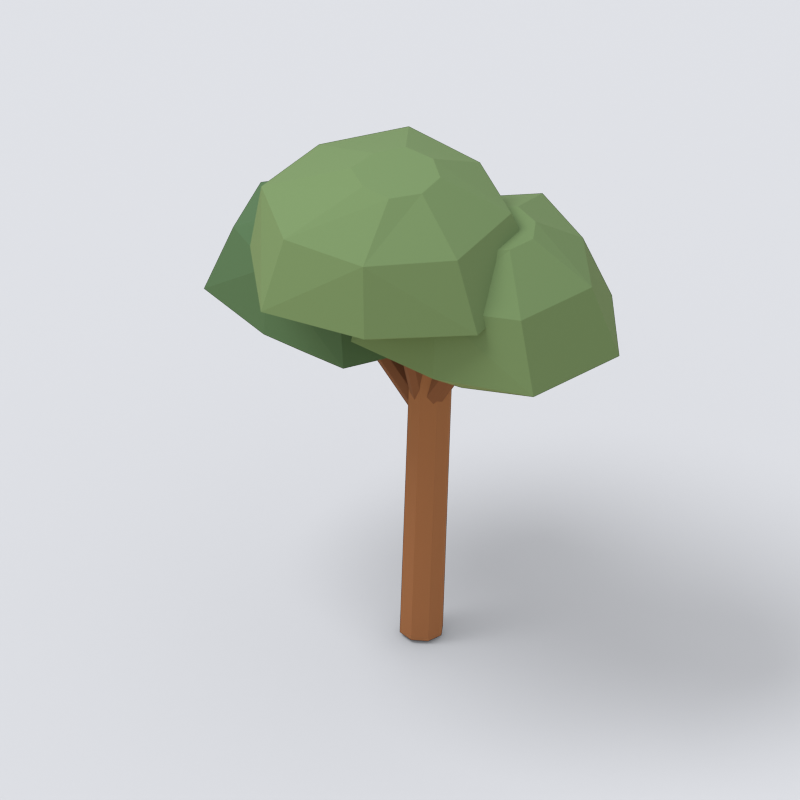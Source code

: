 # Source: tree_pine_v1530_02.blend  (saved by Blender 5.2.44; exported with 4.5.12 LTS)
import bpy
from mathutils import Matrix  # noqa: F401  (used for matrix-valued properties, if any)

bpy.ops.wm.read_factory_settings(use_empty=True)
scene = bpy.context.scene
scene.name = 'Scene'

# ---- collections
col_collection = bpy.data.collections.new('Collection'); scene.collection.children.link(col_collection)

# ---- materials (node trees are filled in below, after node groups)
mat_wood_light = bpy.data.materials.new('wood_light')
mat_wood_light.diffuse_color = (0.3278, 0.1384, 0.05951, 1.0)
mat_wood = bpy.data.materials.new('wood')
mat_wood.diffuse_color = (0.2086, 0.08438, 0.03955, 1.0)
mat_leaf_forest = bpy.data.materials.new('leaf_forest')
mat_leaf_forest.diffuse_color = (0.08438, 0.159, 0.07227, 1.0)
mat_green = bpy.data.materials.new('green')
mat_green.diffuse_color = (0.162, 0.2462, 0.1022, 1.0)
mat_cream = bpy.data.materials.new('cream')
mat_cream.diffuse_color = (0.7991, 0.6795, 0.4793, 1.0)

# ---- material node trees
mat_wood_light.use_nodes = True; mat_wood_light.node_tree.nodes.clear()
_N = mat_wood_light.node_tree.nodes; _L = mat_wood_light.node_tree.links
n0 = _N.new('ShaderNodeBsdfPrincipled'); n0.name = 'Principled BSDF'; n0.location = (-200, 100)
n0.inputs[0].default_value = (0.3278, 0.1384, 0.05951, 1.0)
n0.inputs[2].default_value = 0.9
n0.inputs[10].default_value = 0.005
n0.inputs[13].default_value = 0.18
n1 = _N.new('ShaderNodeOutputMaterial'); n1.name = 'Material Output'; n1.location = (200, 100)
_L.new(n0.outputs[0], n1.inputs[0])
n1.is_active_output = True
mat_wood.use_nodes = True; mat_wood.node_tree.nodes.clear()
_N = mat_wood.node_tree.nodes; _L = mat_wood.node_tree.links
n0 = _N.new('ShaderNodeBsdfPrincipled'); n0.name = 'Principled BSDF'; n0.location = (-200, 100)
n0.inputs[0].default_value = (0.2086, 0.08438, 0.03955, 1.0)
n0.inputs[2].default_value = 0.9
n0.inputs[10].default_value = 0.005
n0.inputs[13].default_value = 0.18
n1 = _N.new('ShaderNodeOutputMaterial'); n1.name = 'Material Output'; n1.location = (200, 100)
_L.new(n0.outputs[0], n1.inputs[0])
n1.is_active_output = True
mat_leaf_forest.use_nodes = True; mat_leaf_forest.node_tree.nodes.clear()
_N = mat_leaf_forest.node_tree.nodes; _L = mat_leaf_forest.node_tree.links
n0 = _N.new('ShaderNodeBsdfPrincipled'); n0.name = 'Principled BSDF'; n0.location = (-200, 100)
n0.inputs[0].default_value = (0.08438, 0.159, 0.07227, 1.0)
n0.inputs[2].default_value = 0.9
n0.inputs[10].default_value = 0.005
n0.inputs[13].default_value = 0.18
n1 = _N.new('ShaderNodeOutputMaterial'); n1.name = 'Material Output'; n1.location = (200, 100)
_L.new(n0.outputs[0], n1.inputs[0])
n1.is_active_output = True
mat_green.use_nodes = True; mat_green.node_tree.nodes.clear()
_N = mat_green.node_tree.nodes; _L = mat_green.node_tree.links
n0 = _N.new('ShaderNodeBsdfPrincipled'); n0.name = 'Principled BSDF'; n0.location = (-200, 100)
n0.inputs[0].default_value = (0.162, 0.2462, 0.1022, 1.0)
n0.inputs[2].default_value = 0.9
n0.inputs[10].default_value = 0.005
n0.inputs[13].default_value = 0.18
n1 = _N.new('ShaderNodeOutputMaterial'); n1.name = 'Material Output'; n1.location = (200, 100)
_L.new(n0.outputs[0], n1.inputs[0])
n1.is_active_output = True
mat_cream.use_nodes = True; mat_cream.node_tree.nodes.clear()
_N = mat_cream.node_tree.nodes; _L = mat_cream.node_tree.links
n0 = _N.new('ShaderNodeBsdfPrincipled'); n0.name = 'Principled BSDF'; n0.location = (-200, 100)
n0.inputs[0].default_value = (0.7991, 0.6795, 0.4793, 1.0)
n0.inputs[2].default_value = 0.9
n0.inputs[10].default_value = 0.005
n0.inputs[13].default_value = 0.18
n1 = _N.new('ShaderNodeOutputMaterial'); n1.name = 'Material Output'; n1.location = (200, 100)
_L.new(n0.outputs[0], n1.inputs[0])
n1.is_active_output = True

# ---- world
world_world = bpy.data.worlds.new('World'); scene.world = world_world
world_world.use_nodes = True; world_world.node_tree.nodes.clear()
_N = world_world.node_tree.nodes; _L = world_world.node_tree.links
n0 = _N.new('ShaderNodeOutputWorld'); n0.name = 'World Output'; n0.location = (200, 100)
n1 = _N.new('ShaderNodeBackground'); n1.name = 'Background'; n1.location = (-200, 100)
n1.inputs[0].default_value = (0.93, 0.95, 1.0, 1.0)
n1.inputs[1].default_value = 0.8
_L.new(n1.outputs[0], n0.inputs[0])
n0.is_active_output = True
world_world.color = (0.05088, 0.05088, 0.05088)
world_world.sun_shadow_jitter_overblur = 0.0

# ---- cameras
cam_camera = bpy.data.cameras.new('Camera')
cam_camera.type = 'ORTHO'
cam_camera.ortho_scale = 3.664

# ---- lights
light_area = bpy.data.lights.new('Area', 'AREA')
light_area.energy = 700.0
light_area.shape = 'DISK'
light_area.size = 5.0
light_area.size_y = 1.0

# ---- meshes
me_cylinder = bpy.data.meshes.new('Cylinder')
me_cylinder.from_pydata([(0.0, 0.1029, -1.014), (0.0, 0.1029, 1.014), (0.07279, 0.07279, -1.014), (0.07279, 0.07279, 1.014), (0.1029, 0.0, -1.014), (0.1029, 0.0, 1.014), (0.07279, -0.07279, -1.014), (0.07279, -0.07279, 1.014), (0.0, -0.1029, -1.014), (0.0, -0.1029, 1.014), (-0.07279, -0.07279, -1.014), (-0.07279, -0.07279, 1.014), (-0.1029, 0.0, -1.014), (-0.1029, 0.0, 1.014), (-0.07279, 0.07279, -1.014), (-0.07279, 0.07279, 1.014)], [], [(0, 1, 3, 2), (2, 3, 5, 4), (4, 5, 7, 6), (6, 7, 9, 8), (8, 9, 11, 10), (10, 11, 13, 12), (3, 1, 15, 13, 11, 9, 7, 5), (12, 13, 15, 14), (14, 15, 1, 0), (0, 2, 4, 6, 8, 10, 12, 14)])
_uv = me_cylinder.uv_layers.new(name='UVMap')
_uv.uv.foreach_set('vector', [1.0, 0.5, 1.0, 1.0, 0.875, 1.0, 0.875, 0.5, 0.875, 0.5, 0.875, 1.0, 0.75, 1.0, 0.75, 0.5, 0.75, 0.5, 0.75, 1.0, 0.625, 1.0, 0.625, 0.5, 0.625, 0.5, 0.625, 1.0, 0.5, 1.0, 0.5, 0.5, 0.5, 0.5, 0.5, 1.0, 0.375, 1.0, 0.375, 0.5, 0.375, 0.5, 0.375, 1.0, 0.25, 1.0, 0.25, 0.5, 0.4197, 0.4197, 0.25, 0.49, 0.08029, 0.4197, 0.01, 0.25, 0.08029, 0.08029, 0.25, 0.01, 0.4197, 0.08029, 0.49, 0.25, 0.25, 0.5, 0.25, 1.0, 0.125, 1.0, 0.125, 0.5, 0.125, 0.5, 0.125, 1.0, 0.0, 1.0, 0.0, 0.5, 0.75, 0.49, 0.9197, 0.4197, 0.99, 0.25, 0.9197, 0.08029, 0.75, 0.01, 0.5803, 0.08029, 0.51, 0.25, 0.5803, 0.4197])
me_cylinder.materials.append(mat_wood_light)
me_cylinder.update()
me_cylinder_001 = bpy.data.meshes.new('Cylinder.001')
me_cylinder_001.from_pydata([(0.0, 0.05705, -0.3263), (0.0, 0.05705, 0.3263), (0.04034, 0.04034, -0.3263), (0.04034, 0.04034, 0.3263), (0.05705, 0.0, -0.3263), (0.05705, 0.0, 0.3263), (0.04034, -0.04034, -0.3263), (0.04034, -0.04034, 0.3263), (0.0, -0.05705, -0.3263), (0.0, -0.05705, 0.3263), (-0.04034, -0.04034, -0.3263), (-0.04034, -0.04034, 0.3263), (-0.05705, 0.0, -0.3263), (-0.05705, 0.0, 0.3263), (-0.04034, 0.04034, -0.3263), (-0.04034, 0.04034, 0.3263)], [], [(0, 1, 3, 2), (2, 3, 5, 4), (4, 5, 7, 6), (6, 7, 9, 8), (8, 9, 11, 10), (10, 11, 13, 12), (3, 1, 15, 13, 11, 9, 7, 5), (12, 13, 15, 14), (14, 15, 1, 0), (0, 2, 4, 6, 8, 10, 12, 14)])
_uv = me_cylinder_001.uv_layers.new(name='UVMap')
_uv.uv.foreach_set('vector', [1.0, 0.5, 1.0, 1.0, 0.875, 1.0, 0.875, 0.5, 0.875, 0.5, 0.875, 1.0, 0.75, 1.0, 0.75, 0.5, 0.75, 0.5, 0.75, 1.0, 0.625, 1.0, 0.625, 0.5, 0.625, 0.5, 0.625, 1.0, 0.5, 1.0, 0.5, 0.5, 0.5, 0.5, 0.5, 1.0, 0.375, 1.0, 0.375, 0.5, 0.375, 0.5, 0.375, 1.0, 0.25, 1.0, 0.25, 0.5, 0.4197, 0.4197, 0.25, 0.49, 0.08029, 0.4197, 0.01, 0.25, 0.08029, 0.08029, 0.25, 0.01, 0.4197, 0.08029, 0.49, 0.25, 0.25, 0.5, 0.25, 1.0, 0.125, 1.0, 0.125, 0.5, 0.125, 0.5, 0.125, 1.0, 0.0, 1.0, 0.0, 0.5, 0.75, 0.49, 0.9197, 0.4197, 0.99, 0.25, 0.9197, 0.08029, 0.75, 0.01, 0.5803, 0.08029, 0.51, 0.25, 0.5803, 0.4197])
me_cylinder_001.materials.append(mat_wood)
me_cylinder_001.update()
me_umbrella_of_pine_needles = bpy.data.meshes.new('Umbrella of pine needles')
me_umbrella_of_pine_needles.from_pydata([(-0.201, -0.02636, 1.457), (-0.2731, 0.1797, 1.457), (-0.4792, 0.2279, 1.457), (-0.6972, 0.1916, 1.457), (-0.7271, -0.02636, 1.457), (-0.6936, -0.2407, 1.457), (-0.4792, -0.29, 1.457), (-0.2814, -0.2242, 1.457), (0.158, -0.02636, 1.677), (-0.09725, 0.3556, 1.677), (-0.4792, 0.5672, 1.677), (-0.8993, 0.3937, 1.677), (-1.019, -0.02636, 1.677), (-0.9299, -0.4771, 1.677), (-0.4792, -0.5415, 1.677), (-0.02767, -0.4779, 1.677), (0.01521, -0.02636, 2.007), (-0.2062, 0.2766, 2.007), (-0.5092, 0.5066, 2.007), (-0.8203, 0.2848, 2.007), (-1.013, -0.02636, 2.007), (-0.8497, -0.3669, 2.007), (-0.5092, -0.4842, 2.007), (-0.1396, -0.396, 2.007), (-0.2584, -0.02636, 2.197), (-0.3101, 0.09277, 2.197), (-0.4292, 0.1604, 2.197), (-0.5396, 0.08401, 2.197), (-0.6224, -0.02636, 2.197), (-0.54, -0.1372, 2.197), (-0.4292, -0.212, 2.197), (-0.3091, -0.1465, 2.197)], [], [(7, 6, 5, 4, 3, 2, 1, 0), (0, 1, 9, 8), (1, 2, 10, 9), (2, 3, 11, 10), (3, 4, 12, 11), (4, 5, 13, 12), (5, 6, 14, 13), (6, 7, 15, 14), (7, 0, 8, 15), (8, 9, 16), (9, 17, 16), (9, 10, 18, 17), (10, 11, 18), (11, 19, 18), (11, 12, 20, 19), (12, 13, 20), (13, 21, 20), (13, 14, 22, 21), (14, 15, 22), (15, 23, 22), (15, 8, 16, 23), (16, 17, 25, 24), (17, 18, 26, 25), (18, 19, 27, 26), (19, 20, 28, 27), (20, 21, 29, 28), (21, 22, 30, 29), (22, 23, 31, 30), (23, 16, 24, 31), (24, 25, 26, 27, 28, 29, 30, 31)])
me_umbrella_of_pine_needles.materials.append(mat_leaf_forest)
me_umbrella_of_pine_needles.update()
me_cylinder_002 = bpy.data.meshes.new('Cylinder.002')
me_cylinder_002.from_pydata([(0.0, 0.05751, -0.3876), (0.0, 0.05751, 0.3876), (0.04067, 0.04067, -0.3876), (0.04067, 0.04067, 0.3876), (0.05751, 0.0, -0.3876), (0.05751, 0.0, 0.3876), (0.04067, -0.04067, -0.3876), (0.04067, -0.04067, 0.3876), (0.0, -0.05751, -0.3876), (0.0, -0.05751, 0.3876), (-0.04067, -0.04067, -0.3876), (-0.04067, -0.04067, 0.3876), (-0.05751, 0.0, -0.3876), (-0.05751, 0.0, 0.3876), (-0.04067, 0.04067, -0.3876), (-0.04067, 0.04067, 0.3876)], [], [(0, 1, 3, 2), (2, 3, 5, 4), (4, 5, 7, 6), (6, 7, 9, 8), (8, 9, 11, 10), (10, 11, 13, 12), (3, 1, 15, 13, 11, 9, 7, 5), (12, 13, 15, 14), (14, 15, 1, 0), (0, 2, 4, 6, 8, 10, 12, 14)])
_uv = me_cylinder_002.uv_layers.new(name='UVMap')
_uv.uv.foreach_set('vector', [1.0, 0.5, 1.0, 1.0, 0.875, 1.0, 0.875, 0.5, 0.875, 0.5, 0.875, 1.0, 0.75, 1.0, 0.75, 0.5, 0.75, 0.5, 0.75, 1.0, 0.625, 1.0, 0.625, 0.5, 0.625, 0.5, 0.625, 1.0, 0.5, 1.0, 0.5, 0.5, 0.5, 0.5, 0.5, 1.0, 0.375, 1.0, 0.375, 0.5, 0.375, 0.5, 0.375, 1.0, 0.25, 1.0, 0.25, 0.5, 0.4197, 0.4197, 0.25, 0.49, 0.08029, 0.4197, 0.01, 0.25, 0.08029, 0.08029, 0.25, 0.01, 0.4197, 0.08029, 0.49, 0.25, 0.25, 0.5, 0.25, 1.0, 0.125, 1.0, 0.125, 0.5, 0.125, 0.5, 0.125, 1.0, 0.0, 1.0, 0.0, 0.5, 0.75, 0.49, 0.9197, 0.4197, 0.99, 0.25, 0.9197, 0.08029, 0.75, 0.01, 0.5803, 0.08029, 0.51, 0.25, 0.5803, 0.4197])
me_cylinder_002.materials.append(mat_wood)
me_cylinder_002.update()
me_umbrella_of_pine_needles_001 = bpy.data.meshes.new('Umbrella of pine needles.001')
me_umbrella_of_pine_needles_001.from_pydata([(0.677, 0.1403, 1.692), (0.5375, 0.3252, 1.692), (0.3124, 0.3158, 1.692), (0.1083, 0.2033, 1.692), (0.1361, -0.02702, 1.692), (0.2453, -0.2288, 1.692), (0.4776, -0.2182, 1.692), (0.6572, -0.08624, 1.692), (1.032, 0.2501, 1.912), (0.6658, 0.5683, 1.912), (0.2077, 0.6543, 1.912), (-0.1636, 0.3467, 1.912), (-0.1627, -0.1195, 1.912), (0.08203, -0.5383, 1.912), (0.5596, -0.4832, 1.912), (0.9857, -0.2595, 1.912), (0.8898, 0.2154, 2.242), (0.5814, 0.4652, 2.242), (0.1989, 0.5858, 2.242), (-0.05766, 0.275, 2.242), (-0.1447, -0.1046, 2.242), (0.1245, -0.401, 2.242), (0.5092, -0.4175, 2.242), (0.8495, -0.2035, 2.242), (0.6182, 0.1067, 2.432), (0.528, 0.2124, 2.432), (0.3857, 0.2404, 2.432), (0.2937, 0.1318, 2.432), (0.2506, -0.007068, 2.432), (0.3644, -0.09783, 2.432), (0.5016, -0.1341, 2.432), (0.6045, -0.0321, 2.432)], [], [(7, 6, 5, 4, 3, 2, 1, 0), (0, 1, 9, 8), (1, 2, 10, 9), (2, 3, 11, 10), (3, 4, 12, 11), (4, 5, 13, 12), (5, 6, 14, 13), (6, 7, 15, 14), (7, 0, 8, 15), (8, 9, 16), (9, 17, 16), (9, 10, 18, 17), (10, 11, 18), (11, 19, 18), (11, 12, 20, 19), (12, 13, 20), (13, 21, 20), (13, 14, 22, 21), (14, 15, 22), (15, 23, 22), (15, 8, 16, 23), (16, 17, 25, 24), (17, 18, 26, 25), (18, 19, 27, 26), (19, 20, 28, 27), (20, 21, 29, 28), (21, 22, 30, 29), (22, 23, 31, 30), (23, 16, 24, 31), (24, 25, 26, 27, 28, 29, 30, 31)])
me_umbrella_of_pine_needles_001.materials.append(mat_green)
me_umbrella_of_pine_needles_001.update()
me_cylinder_003 = bpy.data.meshes.new('Cylinder.003')
me_cylinder_003.from_pydata([(0.0, 0.04785, -0.4906), (0.0, 0.04785, 0.4906), (0.03384, 0.03384, -0.4906), (0.03384, 0.03384, 0.4906), (0.04785, 0.0, -0.4906), (0.04785, 0.0, 0.4906), (0.03384, -0.03384, -0.4906), (0.03384, -0.03384, 0.4906), (0.0, -0.04785, -0.4906), (0.0, -0.04785, 0.4906), (-0.03384, -0.03384, -0.4906), (-0.03384, -0.03384, 0.4906), (-0.04785, 0.0, -0.4906), (-0.04785, 0.0, 0.4906), (-0.03384, 0.03384, -0.4906), (-0.03384, 0.03384, 0.4906)], [], [(0, 1, 3, 2), (2, 3, 5, 4), (4, 5, 7, 6), (6, 7, 9, 8), (8, 9, 11, 10), (10, 11, 13, 12), (3, 1, 15, 13, 11, 9, 7, 5), (12, 13, 15, 14), (14, 15, 1, 0), (0, 2, 4, 6, 8, 10, 12, 14)])
_uv = me_cylinder_003.uv_layers.new(name='UVMap')
_uv.uv.foreach_set('vector', [1.0, 0.5, 1.0, 1.0, 0.875, 1.0, 0.875, 0.5, 0.875, 0.5, 0.875, 1.0, 0.75, 1.0, 0.75, 0.5, 0.75, 0.5, 0.75, 1.0, 0.625, 1.0, 0.625, 0.5, 0.625, 0.5, 0.625, 1.0, 0.5, 1.0, 0.5, 0.5, 0.5, 0.5, 0.5, 1.0, 0.375, 1.0, 0.375, 0.5, 0.375, 0.5, 0.375, 1.0, 0.25, 1.0, 0.25, 0.5, 0.4197, 0.4197, 0.25, 0.49, 0.08029, 0.4197, 0.01, 0.25, 0.08029, 0.08029, 0.25, 0.01, 0.4197, 0.08029, 0.49, 0.25, 0.25, 0.5, 0.25, 1.0, 0.125, 1.0, 0.125, 0.5, 0.125, 0.5, 0.125, 1.0, 0.0, 1.0, 0.0, 0.5, 0.75, 0.49, 0.9197, 0.4197, 0.99, 0.25, 0.9197, 0.08029, 0.75, 0.01, 0.5803, 0.08029, 0.51, 0.25, 0.5803, 0.4197])
me_cylinder_003.materials.append(mat_wood)
me_cylinder_003.update()
me_umbrella_of_pine_needles_002 = bpy.data.meshes.new('Umbrella of pine needles.002')
me_umbrella_of_pine_needles_002.from_pydata([(0.3033, -0.05813, 1.97), (0.09686, 0.08612, 1.97), (-0.139, 0.01354, 1.97), (-0.3029, -0.1779, 1.97), (-0.216, -0.4134, 1.97), (-0.02739, -0.5764, 1.97), (0.2133, -0.5013, 1.97), (0.3554, -0.3014, 1.97), (0.6245, 0.1617, 2.19), (0.1553, 0.3977, 2.19), (-0.3515, 0.3241, 2.19), (-0.6383, -0.115, 2.19), (-0.501, -0.6084, 2.19), (-0.09617, -0.9431, 2.19), (0.3933, -0.7645, 2.19), (0.7379, -0.3731, 2.19), (0.492, 0.0915, 2.52), (0.1025, 0.2763, 2.52), (-0.3306, 0.2498, 2.52), (-0.5196, -0.1429, 2.52), (-0.4699, -0.5666, 2.52), (-0.09806, -0.7932, 2.52), (0.3137, -0.6919, 2.52), (0.5838, -0.3498, 2.52), (0.2512, -0.128, 2.71), (0.1222, -0.0455, 2.71), (-0.03384, -0.06703, 2.71), (-0.1025, -0.2061, 2.71), (-0.09243, -0.3631, 2.71), (0.05012, -0.4297, 2.71), (0.2043, -0.4151, 2.71), (0.2822, -0.2783, 2.71)], [], [(7, 6, 5, 4, 3, 2, 1, 0), (0, 1, 9, 8), (1, 2, 10, 9), (2, 3, 11, 10), (3, 4, 12, 11), (4, 5, 13, 12), (5, 6, 14, 13), (6, 7, 15, 14), (7, 0, 8, 15), (8, 9, 16), (9, 17, 16), (9, 10, 18, 17), (10, 11, 18), (11, 19, 18), (11, 12, 20, 19), (12, 13, 20), (13, 21, 20), (13, 14, 22, 21), (14, 15, 22), (15, 23, 22), (15, 8, 16, 23), (16, 17, 25, 24), (17, 18, 26, 25), (18, 19, 27, 26), (19, 20, 28, 27), (20, 21, 29, 28), (21, 22, 30, 29), (22, 23, 31, 30), (23, 16, 24, 31), (24, 25, 26, 27, 28, 29, 30, 31)])
me_umbrella_of_pine_needles_002.materials.append(mat_green)
me_umbrella_of_pine_needles_002.update()
me_plane = bpy.data.meshes.new('Plane')
me_plane.from_pydata([(-271.3, -271.3, 0.0), (271.3, -271.3, 0.0), (-271.3, 271.3, 0.0), (271.3, 271.3, 0.0)], [], [(0, 1, 3, 2)])
_uv = me_plane.uv_layers.new(name='UVMap')
_uv.uv.foreach_set('vector', [0.0, 0.0, 1.0, 0.0, 1.0, 1.0, 0.0, 1.0])
me_plane.materials.append(mat_cream)
me_plane.update()

# ---- objects
ob_maritime_pine_trunk = bpy.data.objects.new('Maritime pine trunk', me_cylinder)
ob_high_spreading_pine_branch = bpy.data.objects.new('High spreading pine branch', me_cylinder_001)
ob_umbrella_of_pine_needles = bpy.data.objects.new('Umbrella of pine needles', me_umbrella_of_pine_needles)
ob_high_spreading_pine_branch_001 = bpy.data.objects.new('High spreading pine branch.001', me_cylinder_002)
ob_umbrella_of_pine_needles_001 = bpy.data.objects.new('Umbrella of pine needles.001', me_umbrella_of_pine_needles_001)
ob_high_spreading_pine_branch_002 = bpy.data.objects.new('High spreading pine branch.002', me_cylinder_003)
ob_umbrella_of_pine_needles_002 = bpy.data.objects.new('Umbrella of pine needles.002', me_umbrella_of_pine_needles_002)
ob_collection_orthographic_camera = bpy.data.objects.new('Collection orthographic camera', cam_camera)
ob_soft_daylight = bpy.data.objects.new('Soft daylight', light_area)
ob_thumbnail_shadow_catcher__not_exported = bpy.data.objects.new('Thumbnail shadow catcher (not exported)', me_plane)

# ---- transforms, parenting, visibility, modifiers, constraints
ob_maritime_pine_trunk.location = (0.01491, 0.02865, 1.013)
ob_maritime_pine_trunk.rotation_euler = (0.03187, -9.116e-07, 2.662)
ob_maritime_pine_trunk.pass_index = 1
ob_high_spreading_pine_branch.location = (-0.2367, -0.007992, 1.459)
ob_high_spreading_pine_branch.rotation_euler = (0.8414, 6.084e-08, -1.495)
ob_high_spreading_pine_branch.pass_index = 1
ob_umbrella_of_pine_needles.location = (0.0, 0.0, 0.0)
ob_umbrella_of_pine_needles.pass_index = 1
ob_high_spreading_pine_branch_001.location = (0.1998, 0.03154, 1.577)
ob_high_spreading_pine_branch_001.rotation_euler = (0.5275, 8.034e-08, 1.679)
ob_high_spreading_pine_branch_001.pass_index = 1
ob_umbrella_of_pine_needles_001.location = (0.0, 0.0, 0.0)
ob_umbrella_of_pine_needles_001.pass_index = 1
ob_high_spreading_pine_branch_002.location = (0.02067, -0.1155, 1.716)
ob_high_spreading_pine_branch_002.rotation_euler = (0.2613, 2.213e-08, 0.1168)
ob_high_spreading_pine_branch_002.pass_index = 1
ob_umbrella_of_pine_needles_002.location = (0.0, 0.0, 0.0)
ob_umbrella_of_pine_needles_002.pass_index = 1
ob_collection_orthographic_camera.location = (6.957, -7.095, 8.236)
ob_collection_orthographic_camera.rotation_euler = (0.9599, -1.987e-08, 0.7854)
ob_soft_daylight.location = (-2.993, -4.144, 11.35)
ob_soft_daylight.rotation_euler = (0.4636, 7.383e-09, -0.6435)
ob_thumbnail_shadow_catcher__not_exported.location = (0.0, 0.0, -0.01828)
ob_thumbnail_shadow_catcher__not_exported.is_shadow_catcher = True

# ---- collection membership
col_collection.objects.link(ob_maritime_pine_trunk)
col_collection.objects.link(ob_high_spreading_pine_branch)
col_collection.objects.link(ob_umbrella_of_pine_needles)
col_collection.objects.link(ob_high_spreading_pine_branch_001)
col_collection.objects.link(ob_umbrella_of_pine_needles_001)
col_collection.objects.link(ob_high_spreading_pine_branch_002)
col_collection.objects.link(ob_umbrella_of_pine_needles_002)
col_collection.objects.link(ob_collection_orthographic_camera)
col_collection.objects.link(ob_soft_daylight)
col_collection.objects.link(ob_thumbnail_shadow_catcher__not_exported)

# ---- scene / render settings (as saved in the file)
scene.camera = ob_collection_orthographic_camera
scene.frame_start = 1; scene.frame_end = 250; scene.frame_set(1)
scene.render.engine = 'CYCLES'
scene.render.resolution_x = 512
scene.render.resolution_y = 512
scene.render.film_transparent = True
scene.render.bake_bias = 0.0
scene.render.bake_samples = 0
scene.render.compositor_device = 'GPU'
scene.cycles.samples = 48
scene.eevee.use_volume_custom_range = False
scene.eevee.fast_gi_thickness_near = 0.1
scene.eevee.fast_gi_thickness_far = 0.0
scene.eevee.ray_tracing_options.screen_trace_thickness = 0.1
scene.view_settings.view_transform = 'Standard'
bpy.context.view_layer.update()
